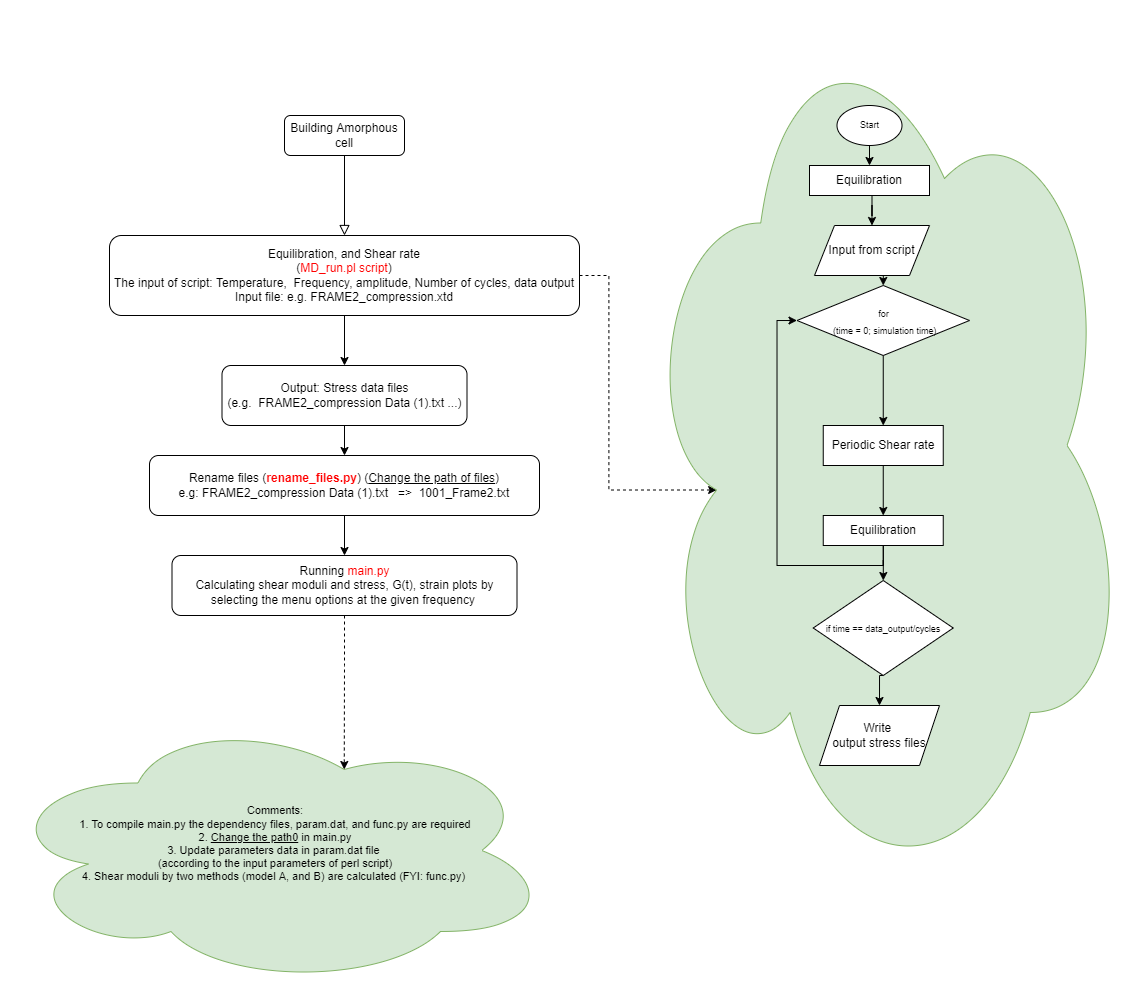

The diagram above was exported from draw.io. Its source (the exported page's mxGraphModel, read from the mxfile embedded in the PNG):
<mxGraphModel dx="813" dy="1586" grid="1" gridSize="10" guides="1" tooltips="1" connect="1" arrows="1" fold="1" page="1" pageScale="1" pageWidth="827" pageHeight="1169" math="0" shadow="0">
  <root>
    <mxCell id="WIyWlLk6GJQsqaUBKTNV-0" />
    <mxCell id="WIyWlLk6GJQsqaUBKTNV-1" parent="WIyWlLk6GJQsqaUBKTNV-0" />
    <mxCell id="WIyWlLk6GJQsqaUBKTNV-2" value="" style="rounded=0;html=1;jettySize=auto;orthogonalLoop=1;fontSize=11;endArrow=block;endFill=0;endSize=8;strokeWidth=1;shadow=0;labelBackgroundColor=none;edgeStyle=orthogonalEdgeStyle;" parent="WIyWlLk6GJQsqaUBKTNV-1" source="WIyWlLk6GJQsqaUBKTNV-3" target="9-oBldIXzVe_OL0YYU5R-0" edge="1">
      <mxGeometry relative="1" as="geometry">
        <mxPoint x="70" y="300" as="targetPoint" />
      </mxGeometry>
    </mxCell>
    <mxCell id="WIyWlLk6GJQsqaUBKTNV-3" value="Building Amorphous cell" style="rounded=1;whiteSpace=wrap;html=1;fontSize=12;glass=0;strokeWidth=1;shadow=0;" parent="WIyWlLk6GJQsqaUBKTNV-1" vertex="1">
      <mxGeometry x="335" y="40" width="120" height="40" as="geometry" />
    </mxCell>
    <mxCell id="9-oBldIXzVe_OL0YYU5R-5" style="edgeStyle=orthogonalEdgeStyle;rounded=0;orthogonalLoop=1;jettySize=auto;html=1;exitX=0.5;exitY=1;exitDx=0;exitDy=0;" edge="1" parent="WIyWlLk6GJQsqaUBKTNV-1" source="9-oBldIXzVe_OL0YYU5R-0" target="9-oBldIXzVe_OL0YYU5R-1">
      <mxGeometry relative="1" as="geometry" />
    </mxCell>
    <mxCell id="9-oBldIXzVe_OL0YYU5R-12" value="" style="edgeStyle=orthogonalEdgeStyle;rounded=0;orthogonalLoop=1;jettySize=auto;html=1;entryX=0.16;entryY=0.55;entryDx=0;entryDy=0;entryPerimeter=0;dashed=1;" edge="1" parent="WIyWlLk6GJQsqaUBKTNV-1" source="9-oBldIXzVe_OL0YYU5R-0" target="9-oBldIXzVe_OL0YYU5R-11">
      <mxGeometry relative="1" as="geometry" />
    </mxCell>
    <mxCell id="9-oBldIXzVe_OL0YYU5R-0" value="Equilibration, and Shear rate&lt;br&gt;(&lt;font color=&quot;#ff0000&quot;&gt;MD_run.pl script&lt;/font&gt;)&lt;br&gt;The input of script: Temperature,&amp;nbsp; Frequency, amplitude, Number of cycles, data output&lt;br&gt;Input file: e.g. FRAME2_compression.xtd" style="rounded=1;whiteSpace=wrap;html=1;" vertex="1" parent="WIyWlLk6GJQsqaUBKTNV-1">
      <mxGeometry x="160" y="160" width="470" height="80" as="geometry" />
    </mxCell>
    <mxCell id="9-oBldIXzVe_OL0YYU5R-6" value="" style="edgeStyle=orthogonalEdgeStyle;rounded=0;orthogonalLoop=1;jettySize=auto;html=1;" edge="1" parent="WIyWlLk6GJQsqaUBKTNV-1" source="9-oBldIXzVe_OL0YYU5R-1" target="9-oBldIXzVe_OL0YYU5R-2">
      <mxGeometry relative="1" as="geometry" />
    </mxCell>
    <mxCell id="9-oBldIXzVe_OL0YYU5R-1" value="Output: Stress data files&lt;br&gt;(e.g.&amp;nbsp; FRAME2_compression Data (1).txt ...)" style="rounded=1;whiteSpace=wrap;html=1;" vertex="1" parent="WIyWlLk6GJQsqaUBKTNV-1">
      <mxGeometry x="272.5" y="290" width="245" height="60" as="geometry" />
    </mxCell>
    <mxCell id="9-oBldIXzVe_OL0YYU5R-7" value="" style="edgeStyle=orthogonalEdgeStyle;rounded=0;orthogonalLoop=1;jettySize=auto;html=1;" edge="1" parent="WIyWlLk6GJQsqaUBKTNV-1" source="9-oBldIXzVe_OL0YYU5R-2" target="9-oBldIXzVe_OL0YYU5R-3">
      <mxGeometry relative="1" as="geometry" />
    </mxCell>
    <mxCell id="9-oBldIXzVe_OL0YYU5R-2" value="Rename files (&lt;b&gt;&lt;font color=&quot;#ff0000&quot;&gt;rename_files.py&lt;/font&gt;&lt;/b&gt;) (&lt;u&gt;Change the path of files&lt;/u&gt;)&lt;br&gt;e.g: FRAME2_compression Data (1).txt&amp;nbsp; &amp;nbsp;=&amp;gt;&amp;nbsp; 1001_Frame2.txt" style="rounded=1;whiteSpace=wrap;html=1;" vertex="1" parent="WIyWlLk6GJQsqaUBKTNV-1">
      <mxGeometry x="200" y="380" width="390" height="60" as="geometry" />
    </mxCell>
    <mxCell id="9-oBldIXzVe_OL0YYU5R-51" style="edgeStyle=orthogonalEdgeStyle;rounded=0;orthogonalLoop=1;jettySize=auto;html=1;entryX=0.625;entryY=0.2;entryDx=0;entryDy=0;entryPerimeter=0;fontSize=11;fontColor=#000000;dashed=1;" edge="1" parent="WIyWlLk6GJQsqaUBKTNV-1" source="9-oBldIXzVe_OL0YYU5R-3" target="9-oBldIXzVe_OL0YYU5R-48">
      <mxGeometry relative="1" as="geometry" />
    </mxCell>
    <mxCell id="9-oBldIXzVe_OL0YYU5R-3" value="Running &lt;font color=&quot;#ff0000&quot;&gt;main.py&lt;/font&gt;&lt;br&gt;Calculating shear moduli and stress, G(t), strain plots by selecting the menu options at the given frequency&amp;nbsp;" style="rounded=1;whiteSpace=wrap;html=1;" vertex="1" parent="WIyWlLk6GJQsqaUBKTNV-1">
      <mxGeometry x="222.5" y="480" width="345" height="60" as="geometry" />
    </mxCell>
    <mxCell id="9-oBldIXzVe_OL0YYU5R-11" value="" style="ellipse;shape=cloud;whiteSpace=wrap;html=1;rounded=1;fillColor=#d5e8d4;strokeColor=#82b366;" vertex="1" parent="WIyWlLk6GJQsqaUBKTNV-1">
      <mxGeometry x="688.75" y="-75" width="490" height="890" as="geometry" />
    </mxCell>
    <mxCell id="9-oBldIXzVe_OL0YYU5R-18" style="edgeStyle=orthogonalEdgeStyle;rounded=0;orthogonalLoop=1;jettySize=auto;html=1;exitX=0.5;exitY=1;exitDx=0;exitDy=0;fontSize=12;" edge="1" parent="WIyWlLk6GJQsqaUBKTNV-1" target="9-oBldIXzVe_OL0YYU5R-17">
      <mxGeometry relative="1" as="geometry">
        <mxPoint x="922.5" y="120" as="sourcePoint" />
      </mxGeometry>
    </mxCell>
    <mxCell id="9-oBldIXzVe_OL0YYU5R-31" style="edgeStyle=orthogonalEdgeStyle;rounded=0;orthogonalLoop=1;jettySize=auto;html=1;exitX=0.5;exitY=1;exitDx=0;exitDy=0;entryX=0.5;entryY=0;entryDx=0;entryDy=0;fontSize=12;" edge="1" parent="WIyWlLk6GJQsqaUBKTNV-1" source="9-oBldIXzVe_OL0YYU5R-15" target="9-oBldIXzVe_OL0YYU5R-20">
      <mxGeometry relative="1" as="geometry" />
    </mxCell>
    <mxCell id="9-oBldIXzVe_OL0YYU5R-15" value="&lt;font style=&quot;font-size: 9px;&quot;&gt;for&lt;br&gt;&amp;nbsp;(time = 0; simulation time)&lt;/font&gt;" style="rhombus;whiteSpace=wrap;html=1;fontSize=14;" vertex="1" parent="WIyWlLk6GJQsqaUBKTNV-1">
      <mxGeometry x="847.5" y="210" width="172.5" height="70" as="geometry" />
    </mxCell>
    <mxCell id="9-oBldIXzVe_OL0YYU5R-29" style="edgeStyle=orthogonalEdgeStyle;rounded=0;orthogonalLoop=1;jettySize=auto;html=1;exitX=0.5;exitY=1;exitDx=0;exitDy=0;entryX=0.5;entryY=0;entryDx=0;entryDy=0;fontSize=12;" edge="1" parent="WIyWlLk6GJQsqaUBKTNV-1" source="9-oBldIXzVe_OL0YYU5R-17" target="9-oBldIXzVe_OL0YYU5R-15">
      <mxGeometry relative="1" as="geometry" />
    </mxCell>
    <mxCell id="9-oBldIXzVe_OL0YYU5R-17" value="Input from script" style="shape=parallelogram;perimeter=parallelogramPerimeter;whiteSpace=wrap;html=1;fixedSize=1;fontSize=12;" vertex="1" parent="WIyWlLk6GJQsqaUBKTNV-1">
      <mxGeometry x="865" y="150" width="115" height="50" as="geometry" />
    </mxCell>
    <mxCell id="9-oBldIXzVe_OL0YYU5R-32" style="edgeStyle=orthogonalEdgeStyle;rounded=0;orthogonalLoop=1;jettySize=auto;html=1;exitX=0.5;exitY=1;exitDx=0;exitDy=0;entryX=0.5;entryY=0;entryDx=0;entryDy=0;fontSize=12;" edge="1" parent="WIyWlLk6GJQsqaUBKTNV-1" source="9-oBldIXzVe_OL0YYU5R-20" target="9-oBldIXzVe_OL0YYU5R-22">
      <mxGeometry relative="1" as="geometry" />
    </mxCell>
    <mxCell id="9-oBldIXzVe_OL0YYU5R-20" value="Periodic Shear rate" style="rounded=0;whiteSpace=wrap;html=1;fontSize=12;" vertex="1" parent="WIyWlLk6GJQsqaUBKTNV-1">
      <mxGeometry x="873.75" y="350" width="120" height="40" as="geometry" />
    </mxCell>
    <mxCell id="9-oBldIXzVe_OL0YYU5R-37" style="edgeStyle=orthogonalEdgeStyle;rounded=0;orthogonalLoop=1;jettySize=auto;html=1;fontSize=12;" edge="1" parent="WIyWlLk6GJQsqaUBKTNV-1" source="9-oBldIXzVe_OL0YYU5R-22" target="9-oBldIXzVe_OL0YYU5R-33">
      <mxGeometry relative="1" as="geometry" />
    </mxCell>
    <mxCell id="9-oBldIXzVe_OL0YYU5R-46" style="edgeStyle=orthogonalEdgeStyle;rounded=0;orthogonalLoop=1;jettySize=auto;html=1;exitX=0.5;exitY=1;exitDx=0;exitDy=0;entryX=0;entryY=0.5;entryDx=0;entryDy=0;fontSize=11;" edge="1" parent="WIyWlLk6GJQsqaUBKTNV-1" source="9-oBldIXzVe_OL0YYU5R-22" target="9-oBldIXzVe_OL0YYU5R-15">
      <mxGeometry relative="1" as="geometry" />
    </mxCell>
    <mxCell id="9-oBldIXzVe_OL0YYU5R-22" value="Equilibration" style="rounded=0;whiteSpace=wrap;html=1;fontSize=12;" vertex="1" parent="WIyWlLk6GJQsqaUBKTNV-1">
      <mxGeometry x="873.75" y="440" width="120" height="30" as="geometry" />
    </mxCell>
    <mxCell id="9-oBldIXzVe_OL0YYU5R-28" style="edgeStyle=orthogonalEdgeStyle;rounded=0;orthogonalLoop=1;jettySize=auto;html=1;exitX=0.5;exitY=1;exitDx=0;exitDy=0;fontSize=12;" edge="1" parent="WIyWlLk6GJQsqaUBKTNV-1" source="9-oBldIXzVe_OL0YYU5R-17" target="9-oBldIXzVe_OL0YYU5R-17">
      <mxGeometry relative="1" as="geometry" />
    </mxCell>
    <mxCell id="9-oBldIXzVe_OL0YYU5R-42" style="edgeStyle=orthogonalEdgeStyle;rounded=0;orthogonalLoop=1;jettySize=auto;html=1;exitX=0.5;exitY=1;exitDx=0;exitDy=0;entryX=0.5;entryY=0;entryDx=0;entryDy=0;fontSize=9;" edge="1" parent="WIyWlLk6GJQsqaUBKTNV-1" source="9-oBldIXzVe_OL0YYU5R-33" target="9-oBldIXzVe_OL0YYU5R-35">
      <mxGeometry relative="1" as="geometry" />
    </mxCell>
    <mxCell id="9-oBldIXzVe_OL0YYU5R-33" value="&lt;font style=&quot;font-size: 9px;&quot;&gt;if time == data_output/cycles&lt;/font&gt;" style="rhombus;whiteSpace=wrap;html=1;fontSize=12;" vertex="1" parent="WIyWlLk6GJQsqaUBKTNV-1">
      <mxGeometry x="863.75" y="505" width="140" height="95" as="geometry" />
    </mxCell>
    <mxCell id="9-oBldIXzVe_OL0YYU5R-35" value="Write &lt;br&gt;output stress files" style="shape=parallelogram;perimeter=parallelogramPerimeter;whiteSpace=wrap;html=1;fixedSize=1;fontSize=12;" vertex="1" parent="WIyWlLk6GJQsqaUBKTNV-1">
      <mxGeometry x="870" y="630" width="120" height="60" as="geometry" />
    </mxCell>
    <mxCell id="9-oBldIXzVe_OL0YYU5R-43" value="Equilibration" style="rounded=0;whiteSpace=wrap;html=1;fontSize=12;" vertex="1" parent="WIyWlLk6GJQsqaUBKTNV-1">
      <mxGeometry x="860" y="90" width="120" height="30" as="geometry" />
    </mxCell>
    <mxCell id="9-oBldIXzVe_OL0YYU5R-45" style="edgeStyle=orthogonalEdgeStyle;rounded=0;orthogonalLoop=1;jettySize=auto;html=1;exitX=0.5;exitY=1;exitDx=0;exitDy=0;entryX=0.5;entryY=0;entryDx=0;entryDy=0;fontSize=9;" edge="1" parent="WIyWlLk6GJQsqaUBKTNV-1" source="9-oBldIXzVe_OL0YYU5R-44" target="9-oBldIXzVe_OL0YYU5R-43">
      <mxGeometry relative="1" as="geometry" />
    </mxCell>
    <mxCell id="9-oBldIXzVe_OL0YYU5R-44" value="Start" style="ellipse;whiteSpace=wrap;html=1;fontSize=9;" vertex="1" parent="WIyWlLk6GJQsqaUBKTNV-1">
      <mxGeometry x="887.5" y="30" width="65" height="40" as="geometry" />
    </mxCell>
    <mxCell id="9-oBldIXzVe_OL0YYU5R-48" value="&lt;font color=&quot;#000000&quot;&gt;Comments:&lt;br&gt;1. To compile&lt;/font&gt; main.py&amp;nbsp;&lt;font color=&quot;#000000&quot;&gt;the dependency files,&lt;/font&gt; param.dat, &lt;font color=&quot;#000000&quot;&gt;and&lt;/font&gt; func.py &lt;font color=&quot;#000000&quot;&gt;are required&lt;br&gt;2. &lt;u&gt;Change the path0&lt;/u&gt; in &lt;/font&gt;main.py&lt;br&gt;&lt;font color=&quot;#000000&quot;&gt;3. Update parameters data in&lt;/font&gt; param.dat &lt;font color=&quot;#000000&quot;&gt;file &lt;br&gt;(according to the input parameters&amp;nbsp;of perl script)&lt;br&gt;4. Shear moduli by two methods (model A, and B) are calculated (FYI: func.py)&amp;nbsp;&lt;br&gt;&lt;br&gt;&lt;/font&gt;" style="ellipse;shape=cloud;whiteSpace=wrap;html=1;fontSize=11;fillColor=#d5e8d4;strokeColor=#82b366;" vertex="1" parent="WIyWlLk6GJQsqaUBKTNV-1">
      <mxGeometry x="51" y="640" width="550" height="270" as="geometry" />
    </mxCell>
  </root>
</mxGraphModel>